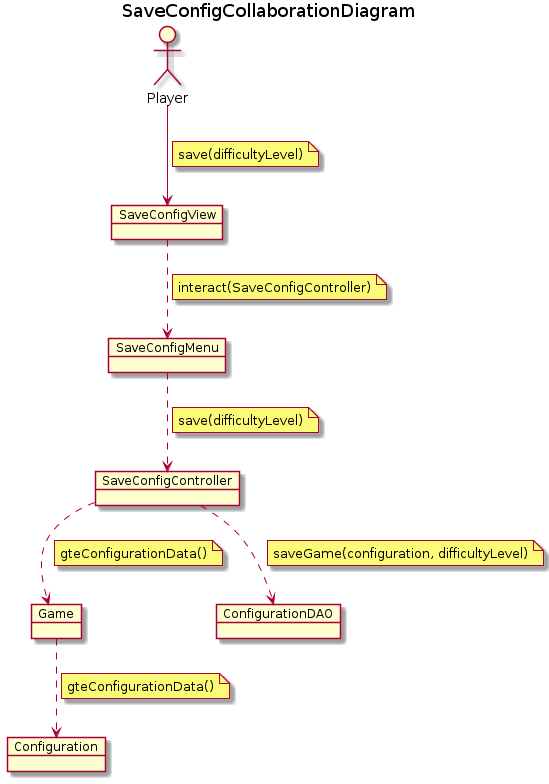

The diagram above was rendered by PlantUML. Its source (embedded in the PNG):
@startuml SaveConfigCollaborationDiagram
title SaveConfigCollaborationDiagram
allow_mixing

actor Player
object SaveConfigController

object Configuration
object Game
object SaveConfigView
object SaveConfigMenu
object ConfigurationDAO

Player --> SaveConfigView
note on link
    save(difficultyLevel)
end note
SaveConfigView ..> SaveConfigMenu
note on link
    interact(SaveConfigController)
end note

SaveConfigMenu ..> SaveConfigController
note on link
    save(difficultyLevel)
end note

SaveConfigController ..> ConfigurationDAO
note on link
    saveGame(configuration, difficultyLevel)
end note
SaveConfigController ..> Game
note on link
    gteConfigurationData()
end note
Game ..> Configuration
note on link
    gteConfigurationData()
end note

@enduml